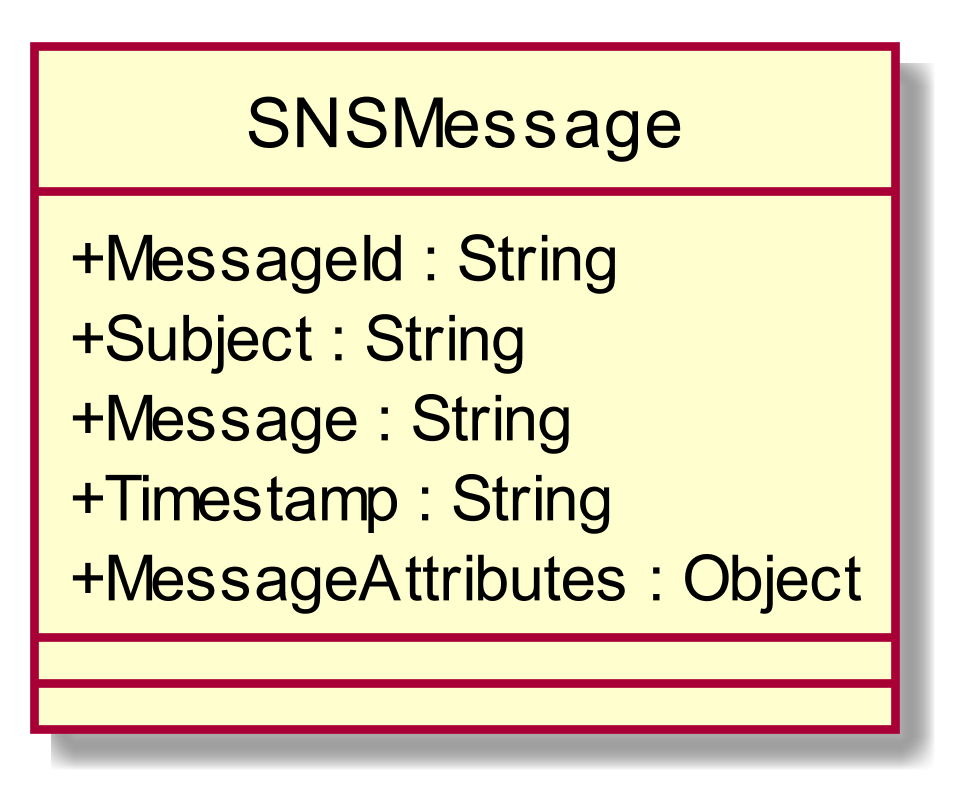

The diagram above was rendered by PlantUML. Its source (embedded in the PNG):
@startuml
scale 1000*1000
skinparam classAttributeIconSize 0
class SNSMessage{
+ MessageId : String
+ Subject : String
+ Message : String
+ Timestamp : String
+ MessageAttributes : Object
__
__

}
hide circle
@enduml